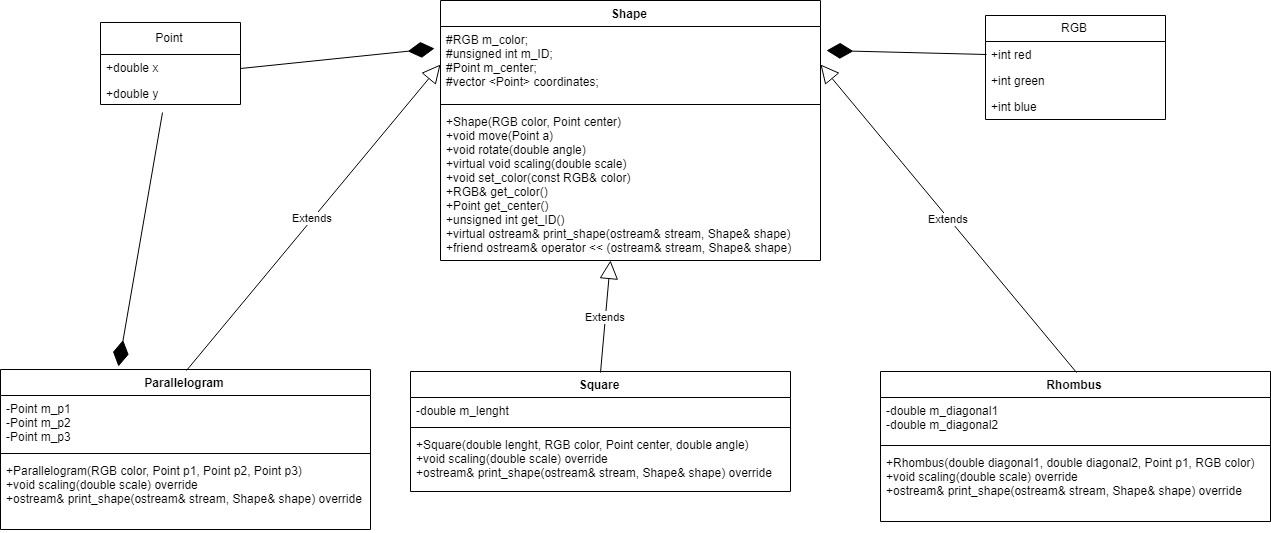

The diagram above was exported from draw.io. Its source (the exported page's mxGraphModel, read from the mxfile embedded in the PNG):
<mxGraphModel dx="1508" dy="772" grid="1" gridSize="10" guides="1" tooltips="1" connect="1" arrows="1" fold="1" page="1" pageScale="1" pageWidth="827" pageHeight="1169" math="0" shadow="0">
  <root>
    <mxCell id="0" />
    <mxCell id="1" parent="0" />
    <mxCell id="ITVVG8ELMzxKl7nW_uvC-1" value="Shape" style="swimlane;fontStyle=1;align=center;verticalAlign=top;childLayout=stackLayout;horizontal=1;startSize=26;horizontalStack=0;resizeParent=1;resizeParentMax=0;resizeLast=0;collapsible=1;marginBottom=0;" parent="1" vertex="1">
      <mxGeometry x="480" y="100" width="380" height="260" as="geometry" />
    </mxCell>
    <mxCell id="ITVVG8ELMzxKl7nW_uvC-2" value="#RGB m_color;&#10;#unsigned int m_ID;&#10;#Point m_center;&#10;#vector &lt;Point&gt; coordinates;" style="text;strokeColor=none;fillColor=none;align=left;verticalAlign=top;spacingLeft=4;spacingRight=4;overflow=hidden;rotatable=0;points=[[0,0.5],[1,0.5]];portConstraint=eastwest;" parent="ITVVG8ELMzxKl7nW_uvC-1" vertex="1">
      <mxGeometry y="26" width="380" height="74" as="geometry" />
    </mxCell>
    <mxCell id="ITVVG8ELMzxKl7nW_uvC-3" value="" style="line;strokeWidth=1;fillColor=none;align=left;verticalAlign=middle;spacingTop=-1;spacingLeft=3;spacingRight=3;rotatable=0;labelPosition=right;points=[];portConstraint=eastwest;" parent="ITVVG8ELMzxKl7nW_uvC-1" vertex="1">
      <mxGeometry y="100" width="380" height="8" as="geometry" />
    </mxCell>
    <mxCell id="ITVVG8ELMzxKl7nW_uvC-4" value="+Shape(RGB color, Point center)&#10;+void move(Point a)&#10;+void rotate(double angle)&#10;+virtual void scaling(double scale)&#10;+void set_color(const RGB&amp; color)&#10;+RGB&amp; get_color()&#10;+Point get_center()&#10;+unsigned int get_ID()&#10;+virtual ostream&amp; print_shape(ostream&amp; stream, Shape&amp; shape)&#10;+friend ostream&amp; operator &lt;&lt; (ostream&amp; stream, Shape&amp; shape)&#10;" style="text;strokeColor=none;fillColor=none;align=left;verticalAlign=top;spacingLeft=4;spacingRight=4;overflow=hidden;rotatable=0;points=[[0,0.5],[1,0.5]];portConstraint=eastwest;" parent="ITVVG8ELMzxKl7nW_uvC-1" vertex="1">
      <mxGeometry y="108" width="380" height="152" as="geometry" />
    </mxCell>
    <mxCell id="ITVVG8ELMzxKl7nW_uvC-5" value="Parallelogram" style="swimlane;fontStyle=1;align=center;verticalAlign=top;childLayout=stackLayout;horizontal=1;startSize=26;horizontalStack=0;resizeParent=1;resizeParentMax=0;resizeLast=0;collapsible=1;marginBottom=0;" parent="1" vertex="1">
      <mxGeometry x="40" y="469" width="370" height="160" as="geometry" />
    </mxCell>
    <mxCell id="ITVVG8ELMzxKl7nW_uvC-6" value="-Point m_p1&#10;-Point m_p2&#10;-Point m_p3" style="text;strokeColor=none;fillColor=none;align=left;verticalAlign=top;spacingLeft=4;spacingRight=4;overflow=hidden;rotatable=0;points=[[0,0.5],[1,0.5]];portConstraint=eastwest;" parent="ITVVG8ELMzxKl7nW_uvC-5" vertex="1">
      <mxGeometry y="26" width="370" height="54" as="geometry" />
    </mxCell>
    <mxCell id="ITVVG8ELMzxKl7nW_uvC-7" value="" style="line;strokeWidth=1;fillColor=none;align=left;verticalAlign=middle;spacingTop=-1;spacingLeft=3;spacingRight=3;rotatable=0;labelPosition=right;points=[];portConstraint=eastwest;" parent="ITVVG8ELMzxKl7nW_uvC-5" vertex="1">
      <mxGeometry y="80" width="370" height="8" as="geometry" />
    </mxCell>
    <mxCell id="ITVVG8ELMzxKl7nW_uvC-8" value="+Parallelogram(RGB color, Point p1, Point p2, Point p3)&#10;+void scaling(double scale) override &#10;+ostream&amp; print_shape(ostream&amp; stream, Shape&amp; shape) override&#10;&#10;" style="text;strokeColor=none;fillColor=none;align=left;verticalAlign=top;spacingLeft=4;spacingRight=4;overflow=hidden;rotatable=0;points=[[0,0.5],[1,0.5]];portConstraint=eastwest;" parent="ITVVG8ELMzxKl7nW_uvC-5" vertex="1">
      <mxGeometry y="88" width="370" height="72" as="geometry" />
    </mxCell>
    <mxCell id="ITVVG8ELMzxKl7nW_uvC-9" value="Square" style="swimlane;fontStyle=1;align=center;verticalAlign=top;childLayout=stackLayout;horizontal=1;startSize=26;horizontalStack=0;resizeParent=1;resizeParentMax=0;resizeLast=0;collapsible=1;marginBottom=0;" parent="1" vertex="1">
      <mxGeometry x="450" y="471" width="380" height="120" as="geometry" />
    </mxCell>
    <mxCell id="ITVVG8ELMzxKl7nW_uvC-10" value="-double m_lenght" style="text;strokeColor=none;fillColor=none;align=left;verticalAlign=top;spacingLeft=4;spacingRight=4;overflow=hidden;rotatable=0;points=[[0,0.5],[1,0.5]];portConstraint=eastwest;" parent="ITVVG8ELMzxKl7nW_uvC-9" vertex="1">
      <mxGeometry y="26" width="380" height="26" as="geometry" />
    </mxCell>
    <mxCell id="ITVVG8ELMzxKl7nW_uvC-11" value="" style="line;strokeWidth=1;fillColor=none;align=left;verticalAlign=middle;spacingTop=-1;spacingLeft=3;spacingRight=3;rotatable=0;labelPosition=right;points=[];portConstraint=eastwest;" parent="ITVVG8ELMzxKl7nW_uvC-9" vertex="1">
      <mxGeometry y="52" width="380" height="8" as="geometry" />
    </mxCell>
    <mxCell id="ITVVG8ELMzxKl7nW_uvC-12" value="+Square(double lenght, RGB color, Point center, double angle)&#10;+void scaling(double scale) override&#10;+ostream&amp; print_shape(ostream&amp; stream, Shape&amp; shape) override&#10;" style="text;strokeColor=none;fillColor=none;align=left;verticalAlign=top;spacingLeft=4;spacingRight=4;overflow=hidden;rotatable=0;points=[[0,0.5],[1,0.5]];portConstraint=eastwest;" parent="ITVVG8ELMzxKl7nW_uvC-9" vertex="1">
      <mxGeometry y="60" width="380" height="60" as="geometry" />
    </mxCell>
    <mxCell id="ITVVG8ELMzxKl7nW_uvC-13" value="Rhombus" style="swimlane;fontStyle=1;align=center;verticalAlign=top;childLayout=stackLayout;horizontal=1;startSize=26;horizontalStack=0;resizeParent=1;resizeParentMax=0;resizeLast=0;collapsible=1;marginBottom=0;" parent="1" vertex="1">
      <mxGeometry x="920" y="471" width="390" height="150" as="geometry" />
    </mxCell>
    <mxCell id="ITVVG8ELMzxKl7nW_uvC-14" value="-double m_diagonal1&#10;-double m_diagonal2" style="text;strokeColor=none;fillColor=none;align=left;verticalAlign=top;spacingLeft=4;spacingRight=4;overflow=hidden;rotatable=0;points=[[0,0.5],[1,0.5]];portConstraint=eastwest;" parent="ITVVG8ELMzxKl7nW_uvC-13" vertex="1">
      <mxGeometry y="26" width="390" height="44" as="geometry" />
    </mxCell>
    <mxCell id="ITVVG8ELMzxKl7nW_uvC-15" value="" style="line;strokeWidth=1;fillColor=none;align=left;verticalAlign=middle;spacingTop=-1;spacingLeft=3;spacingRight=3;rotatable=0;labelPosition=right;points=[];portConstraint=eastwest;" parent="ITVVG8ELMzxKl7nW_uvC-13" vertex="1">
      <mxGeometry y="70" width="390" height="8" as="geometry" />
    </mxCell>
    <mxCell id="ITVVG8ELMzxKl7nW_uvC-16" value="+Rhombus(double diagonal1, double diagonal2, Point p1, RGB color)&#10;+void scaling(double scale) override&#10;+ostream&amp; print_shape(ostream&amp; stream, Shape&amp; shape) override &#10;" style="text;strokeColor=none;fillColor=none;align=left;verticalAlign=top;spacingLeft=4;spacingRight=4;overflow=hidden;rotatable=0;points=[[0,0.5],[1,0.5]];portConstraint=eastwest;" parent="ITVVG8ELMzxKl7nW_uvC-13" vertex="1">
      <mxGeometry y="78" width="390" height="72" as="geometry" />
    </mxCell>
    <mxCell id="ITVVG8ELMzxKl7nW_uvC-17" value="Extends" style="endArrow=block;endSize=16;endFill=0;html=1;exitX=0.5;exitY=0;exitDx=0;exitDy=0;entryX=0;entryY=0.5;entryDx=0;entryDy=0;" parent="1" source="ITVVG8ELMzxKl7nW_uvC-5" target="ITVVG8ELMzxKl7nW_uvC-2" edge="1">
      <mxGeometry width="160" relative="1" as="geometry">
        <mxPoint x="40" y="650" as="sourcePoint" />
        <mxPoint x="200" y="650" as="targetPoint" />
      </mxGeometry>
    </mxCell>
    <mxCell id="ITVVG8ELMzxKl7nW_uvC-18" value="Extends" style="endArrow=block;endSize=16;endFill=0;html=1;exitX=0.5;exitY=0;exitDx=0;exitDy=0;entryX=0.446;entryY=1;entryDx=0;entryDy=0;entryPerimeter=0;" parent="1" source="ITVVG8ELMzxKl7nW_uvC-9" target="ITVVG8ELMzxKl7nW_uvC-4" edge="1">
      <mxGeometry width="160" relative="1" as="geometry">
        <mxPoint x="40" y="650" as="sourcePoint" />
        <mxPoint x="200" y="650" as="targetPoint" />
      </mxGeometry>
    </mxCell>
    <mxCell id="ITVVG8ELMzxKl7nW_uvC-19" value="Extends" style="endArrow=block;endSize=16;endFill=0;html=1;exitX=0.5;exitY=0;exitDx=0;exitDy=0;entryX=1;entryY=0.5;entryDx=0;entryDy=0;" parent="1" source="ITVVG8ELMzxKl7nW_uvC-13" target="ITVVG8ELMzxKl7nW_uvC-2" edge="1">
      <mxGeometry width="160" relative="1" as="geometry">
        <mxPoint x="40" y="650" as="sourcePoint" />
        <mxPoint x="200" y="650" as="targetPoint" />
      </mxGeometry>
    </mxCell>
    <mxCell id="ITVVG8ELMzxKl7nW_uvC-20" value="RGB" style="swimlane;fontStyle=0;childLayout=stackLayout;horizontal=1;startSize=26;fillColor=none;horizontalStack=0;resizeParent=1;resizeParentMax=0;resizeLast=0;collapsible=1;marginBottom=0;" parent="1" vertex="1">
      <mxGeometry x="1025" y="115" width="180" height="104" as="geometry" />
    </mxCell>
    <mxCell id="ITVVG8ELMzxKl7nW_uvC-21" value="+int red" style="text;strokeColor=none;fillColor=none;align=left;verticalAlign=top;spacingLeft=4;spacingRight=4;overflow=hidden;rotatable=0;points=[[0,0.5],[1,0.5]];portConstraint=eastwest;" parent="ITVVG8ELMzxKl7nW_uvC-20" vertex="1">
      <mxGeometry y="26" width="180" height="26" as="geometry" />
    </mxCell>
    <mxCell id="ITVVG8ELMzxKl7nW_uvC-22" value="+int green" style="text;strokeColor=none;fillColor=none;align=left;verticalAlign=top;spacingLeft=4;spacingRight=4;overflow=hidden;rotatable=0;points=[[0,0.5],[1,0.5]];portConstraint=eastwest;" parent="ITVVG8ELMzxKl7nW_uvC-20" vertex="1">
      <mxGeometry y="52" width="180" height="26" as="geometry" />
    </mxCell>
    <mxCell id="ITVVG8ELMzxKl7nW_uvC-23" value="+int blue" style="text;strokeColor=none;fillColor=none;align=left;verticalAlign=top;spacingLeft=4;spacingRight=4;overflow=hidden;rotatable=0;points=[[0,0.5],[1,0.5]];portConstraint=eastwest;" parent="ITVVG8ELMzxKl7nW_uvC-20" vertex="1">
      <mxGeometry y="78" width="180" height="26" as="geometry" />
    </mxCell>
    <mxCell id="ITVVG8ELMzxKl7nW_uvC-24" value="Point" style="swimlane;fontStyle=0;childLayout=stackLayout;horizontal=1;startSize=32;fillColor=none;horizontalStack=0;resizeParent=1;resizeParentMax=0;resizeLast=0;collapsible=1;marginBottom=0;" parent="1" vertex="1">
      <mxGeometry x="140" y="122" width="140" height="82" as="geometry" />
    </mxCell>
    <mxCell id="ITVVG8ELMzxKl7nW_uvC-25" value="+double x" style="text;strokeColor=none;fillColor=none;align=left;verticalAlign=top;spacingLeft=4;spacingRight=4;overflow=hidden;rotatable=0;points=[[0,0.5],[1,0.5]];portConstraint=eastwest;" parent="ITVVG8ELMzxKl7nW_uvC-24" vertex="1">
      <mxGeometry y="32" width="140" height="26" as="geometry" />
    </mxCell>
    <mxCell id="ITVVG8ELMzxKl7nW_uvC-26" value="+double y" style="text;strokeColor=none;fillColor=none;align=left;verticalAlign=top;spacingLeft=4;spacingRight=4;overflow=hidden;rotatable=0;points=[[0,0.5],[1,0.5]];portConstraint=eastwest;" parent="ITVVG8ELMzxKl7nW_uvC-24" vertex="1">
      <mxGeometry y="58" width="140" height="24" as="geometry" />
    </mxCell>
    <mxCell id="b2FVUKTdjHqDULerVFZE-2" value="" style="endArrow=diamondThin;endFill=1;endSize=24;html=1;exitX=1;exitY=0.5;exitDx=0;exitDy=0;entryX=-0.014;entryY=0.288;entryDx=0;entryDy=0;entryPerimeter=0;" edge="1" parent="1" source="ITVVG8ELMzxKl7nW_uvC-25" target="ITVVG8ELMzxKl7nW_uvC-2">
      <mxGeometry width="160" relative="1" as="geometry">
        <mxPoint x="40" y="650" as="sourcePoint" />
        <mxPoint x="200" y="650" as="targetPoint" />
      </mxGeometry>
    </mxCell>
    <mxCell id="b2FVUKTdjHqDULerVFZE-3" value="" style="endArrow=diamondThin;endFill=1;endSize=24;html=1;exitX=0.448;exitY=1.361;exitDx=0;exitDy=0;exitPerimeter=0;entryX=0.317;entryY=-0.019;entryDx=0;entryDy=0;entryPerimeter=0;" edge="1" parent="1" source="ITVVG8ELMzxKl7nW_uvC-26" target="ITVVG8ELMzxKl7nW_uvC-5">
      <mxGeometry width="160" relative="1" as="geometry">
        <mxPoint x="40" y="650" as="sourcePoint" />
        <mxPoint x="160" y="450" as="targetPoint" />
      </mxGeometry>
    </mxCell>
    <mxCell id="b2FVUKTdjHqDULerVFZE-4" value="" style="endArrow=diamondThin;endFill=1;endSize=24;html=1;exitX=0;exitY=0.5;exitDx=0;exitDy=0;entryX=1.014;entryY=0.324;entryDx=0;entryDy=0;entryPerimeter=0;" edge="1" parent="1" source="ITVVG8ELMzxKl7nW_uvC-21" target="ITVVG8ELMzxKl7nW_uvC-2">
      <mxGeometry width="160" relative="1" as="geometry">
        <mxPoint x="40" y="650" as="sourcePoint" />
        <mxPoint x="200" y="650" as="targetPoint" />
      </mxGeometry>
    </mxCell>
  </root>
</mxGraphModel>